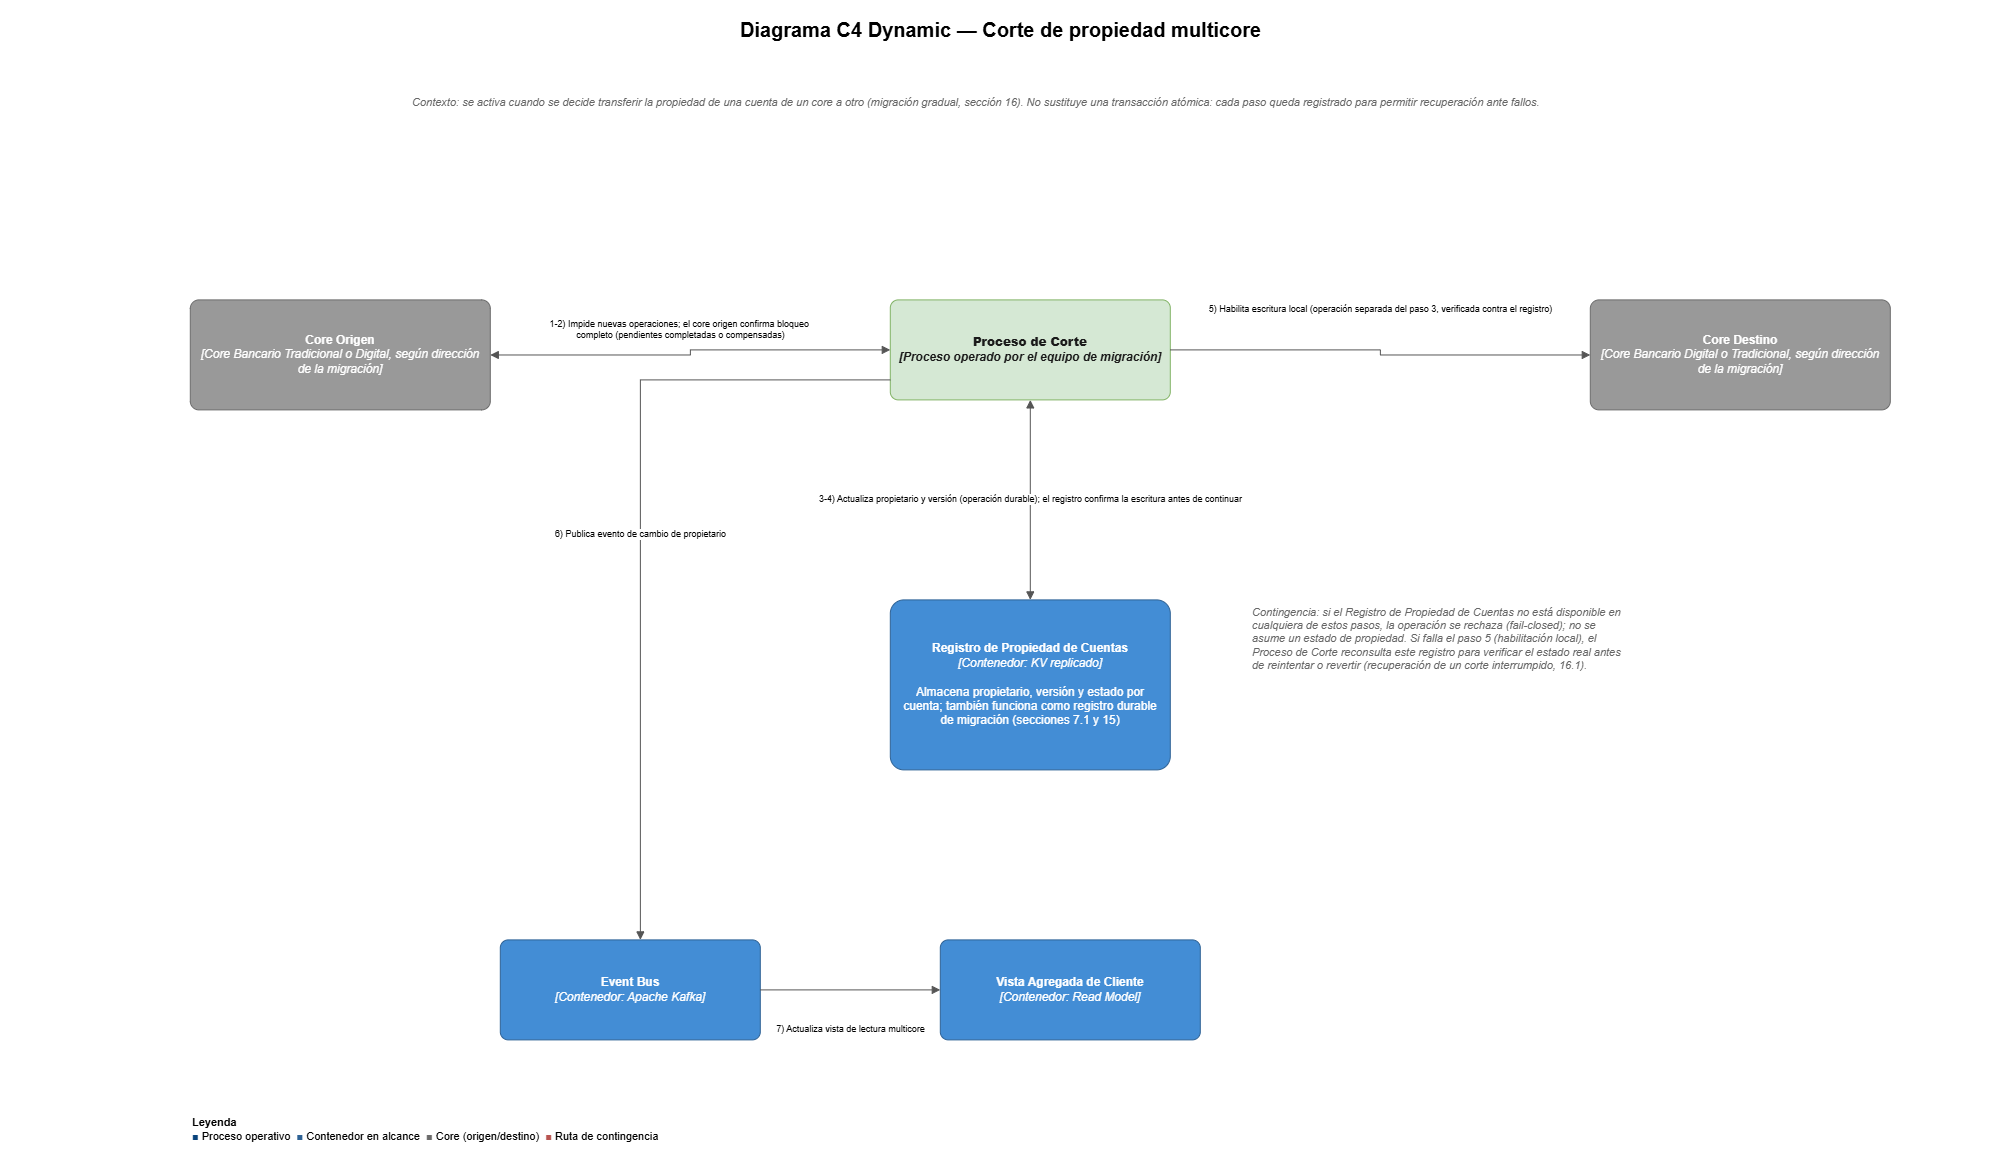

The diagram above was exported from draw.io. Its source (the exported page's mxGraphModel, read from the mxfile embedded in the PNG):
<mxGraphModel dx="3671" dy="2394" grid="1" gridSize="10" guides="1" tooltips="1" connect="1" arrows="1" fold="1" page="1" pageScale="1" pageWidth="1600" pageHeight="1100" math="0" shadow="0">
  <root>
    <mxCell id="0" />
    <mxCell id="1" parent="0" />
    <mxCell id="a_title" parent="1" style="text;html=1;align=center;verticalAlign=middle;fontSize=20;fontStyle=1;" value="Diagrama C4 Dynamic — Corte de propiedad multicore" vertex="1">
      <mxGeometry height="60" width="2000" x="-130" y="-260" as="geometry" />
    </mxCell>
    <mxCell id="a_note" parent="1" style="text;html=1;align=left;verticalAlign=top;fontSize=11;fontStyle=2;fontColor=#666666;whiteSpace=wrap;" value="Contexto: se activa cuando se decide transferir la propiedad de una cuenta de un core a otro (migración gradual, sección 16). No sustituye una transacción atómica: cada paso queda registrado para permitir recuperación ante fallos." vertex="1">
      <mxGeometry height="50" width="1200" x="280" y="-170" as="geometry" />
    </mxCell>
    <mxCell id="a_proc" parent="1" style="rounded=1;whiteSpace=wrap;html=1;fillColor=#D5E8D4;strokeColor=#82B366;fontColor=#1a1a1a;fontSize=12;fontStyle=1;arcSize=8;align=center;verticalAlign=middle;spacing=6;" value="&lt;b&gt;Proceso de Corte&lt;/b&gt;&lt;br&gt;&lt;i&gt;[Proceso operado por el equipo de migración]&lt;/i&gt;" vertex="1">
      <mxGeometry height="100" width="280" x="760" y="40" as="geometry" />
    </mxCell>
    <mxCell id="a_origen" parent="1" style="rounded=1;whiteSpace=wrap;html=1;fillColor=#999999;strokeColor=#6B6B6B;fontColor=#FFFFFF;fontSize=12;arcSize=8;align=center;verticalAlign=middle;spacing=6;" value="&lt;b&gt;Core Origen&lt;/b&gt;&lt;br&gt;&lt;i&gt;[Core Bancario Tradicional o Digital, según dirección de la migración]&lt;/i&gt;" vertex="1">
      <mxGeometry height="110" width="300" x="60" y="40" as="geometry" />
    </mxCell>
    <mxCell id="a_destino" parent="1" style="rounded=1;whiteSpace=wrap;html=1;fillColor=#999999;strokeColor=#6B6B6B;fontColor=#FFFFFF;fontSize=12;arcSize=8;align=center;verticalAlign=middle;spacing=6;" value="&lt;b&gt;Core Destino&lt;/b&gt;&lt;br&gt;&lt;i&gt;[Core Bancario Digital o Tradicional, según dirección de la migración]&lt;/i&gt;" vertex="1">
      <mxGeometry height="110" width="300" x="1460" y="40" as="geometry" />
    </mxCell>
    <mxCell id="a_ownreg" parent="1" style="rounded=1;whiteSpace=wrap;html=1;fillColor=#438DD5;strokeColor=#2E6295;fontColor=#FFFFFF;fontSize=12;arcSize=8;align=center;verticalAlign=middle;spacing=6;" value="&lt;b&gt;Registro de Propiedad de Cuentas&lt;/b&gt;&lt;br&gt;&lt;i&gt;[Contenedor: KV replicado]&lt;/i&gt;&lt;br&gt;&lt;br&gt;Almacena propietario, versión y estado por cuenta; también funciona como registro durable de migración (secciones 7.1 y 15)" vertex="1">
      <mxGeometry height="170" width="280" x="760" y="340" as="geometry" />
    </mxCell>
    <mxCell id="a_eventbus" parent="1" style="rounded=1;whiteSpace=wrap;html=1;fillColor=#438DD5;strokeColor=#2E6295;fontColor=#FFFFFF;fontSize=12;arcSize=8;align=center;verticalAlign=middle;spacing=6;" value="&lt;b&gt;Event Bus&lt;/b&gt;&lt;br&gt;&lt;i&gt;[Contenedor: Apache Kafka]&lt;/i&gt;" vertex="1">
      <mxGeometry height="100" width="260" x="370" y="680" as="geometry" />
    </mxCell>
    <mxCell id="a_readmodel" parent="1" style="rounded=1;whiteSpace=wrap;html=1;fillColor=#438DD5;strokeColor=#2E6295;fontColor=#FFFFFF;fontSize=12;arcSize=8;align=center;verticalAlign=middle;spacing=6;" value="&lt;b&gt;Vista Agregada de Cliente&lt;/b&gt;&lt;br&gt;&lt;i&gt;[Contenedor: Read Model]&lt;/i&gt;" vertex="1">
      <mxGeometry height="100" width="260" x="810" y="680" as="geometry" />
    </mxCell>
    <mxCell id="a_failclosed" parent="1" style="text;html=1;align=left;verticalAlign=top;fontSize=11;fontStyle=2;fontColor=#666666;whiteSpace=wrap;" value="Contingencia: si el Registro de Propiedad de Cuentas no está disponible en cualquiera de estos pasos, la operación se rechaza (fail-closed); no se asume un estado de propiedad. Si falla el paso 5 (habilitación local), el Proceso de Corte reconsulta este registro para verificar el estado real antes de reintentar o revertir (recuperación de un corte interrumpido, 16.1)." vertex="1">
      <mxGeometry height="170" width="380" x="1120" y="340" as="geometry" />
    </mxCell>
    <mxCell id="a_e1" edge="1" parent="1" source="a_proc" style="edgeStyle=orthogonalEdgeStyle;rounded=0;html=1;endArrow=block;elbow=vertical;startArrow=none;jettySize=auto;orthogonalLoop=1;strokeColor=#555555;fontSize=9;align=center;startArrow=block;" target="a_origen" value="1-2) Impide nuevas operaciones; el core origen confirma bloqueo&amp;nbsp;&lt;div&gt;completo (pendientes completadas o compensadas)&lt;/div&gt;">
      <mxGeometry relative="1" x="-0.0129" y="-22" as="geometry">
        <mxPoint x="12" y="-20" as="offset" />
      </mxGeometry>
    </mxCell>
    <mxCell id="a_e3" edge="1" parent="1" source="a_proc" style="edgeStyle=orthogonalEdgeStyle;rounded=0;html=1;endArrow=block;elbow=vertical;startArrow=none;jettySize=auto;orthogonalLoop=1;strokeColor=#555555;fontSize=9;align=center;startArrow=block;" target="a_ownreg" value="3-4) Actualiza propietario y versión (operación durable); el registro confirma la escritura antes de continuar">
      <mxGeometry relative="1" as="geometry" />
    </mxCell>
    <mxCell id="a_e5" edge="1" parent="1" source="a_proc" style="edgeStyle=orthogonalEdgeStyle;rounded=0;html=1;endArrow=block;elbow=vertical;startArrow=none;jettySize=auto;orthogonalLoop=1;strokeColor=#555555;fontSize=9;align=center;" target="a_destino" value="5) Habilita escritura local (operación separada del paso 3, verificada contra el registro)">
      <mxGeometry relative="1" x="-0.0116" y="-40" as="geometry">
        <mxPoint x="40" y="-41" as="offset" />
      </mxGeometry>
    </mxCell>
    <mxCell id="a_e6" edge="1" parent="1" source="a_proc" style="edgeStyle=orthogonalEdgeStyle;rounded=0;html=1;endArrow=block;elbow=vertical;startArrow=none;jettySize=auto;orthogonalLoop=1;strokeColor=#555555;fontSize=9;align=center;" target="a_eventbus" value="6) Publica evento de cambio de propietario">
      <mxGeometry relative="1" as="geometry">
        <Array as="points">
          <mxPoint x="510.08" y="120" />
        </Array>
      </mxGeometry>
    </mxCell>
    <mxCell id="a_e7" edge="1" parent="1" source="a_eventbus" style="edgeStyle=orthogonalEdgeStyle;rounded=0;html=1;endArrow=block;elbow=vertical;startArrow=none;jettySize=auto;orthogonalLoop=1;strokeColor=#555555;fontSize=9;align=center;" target="a_readmodel" value="7) Actualiza vista de lectura multicore">
      <mxGeometry relative="1" y="-40" as="geometry">
        <mxPoint x="-1" as="offset" />
      </mxGeometry>
    </mxCell>
    <mxCell id="a_legend" parent="1" style="text;html=1;align=left;verticalAlign=middle;fontSize=11;" value="&lt;b&gt;Leyenda&lt;/b&gt;&lt;br&gt;&lt;span style=&quot;color:#08427B;&quot;&gt;■&lt;/span&gt; Proceso operativo&amp;nbsp;&amp;nbsp;&lt;span style=&quot;color:#2E6295;&quot;&gt;■&lt;/span&gt; Contenedor en alcance&amp;nbsp;&amp;nbsp;&lt;span style=&quot;color:#6B6B6B;&quot;&gt;■&lt;/span&gt; Core (origen/destino)&amp;nbsp;&amp;nbsp;&lt;span style=&quot;color:#B85450;&quot;&gt;■&lt;/span&gt; Ruta de contingencia" vertex="1">
      <mxGeometry height="40" width="900" x="60" y="850" as="geometry" />
    </mxCell>
  </root>
</mxGraphModel>